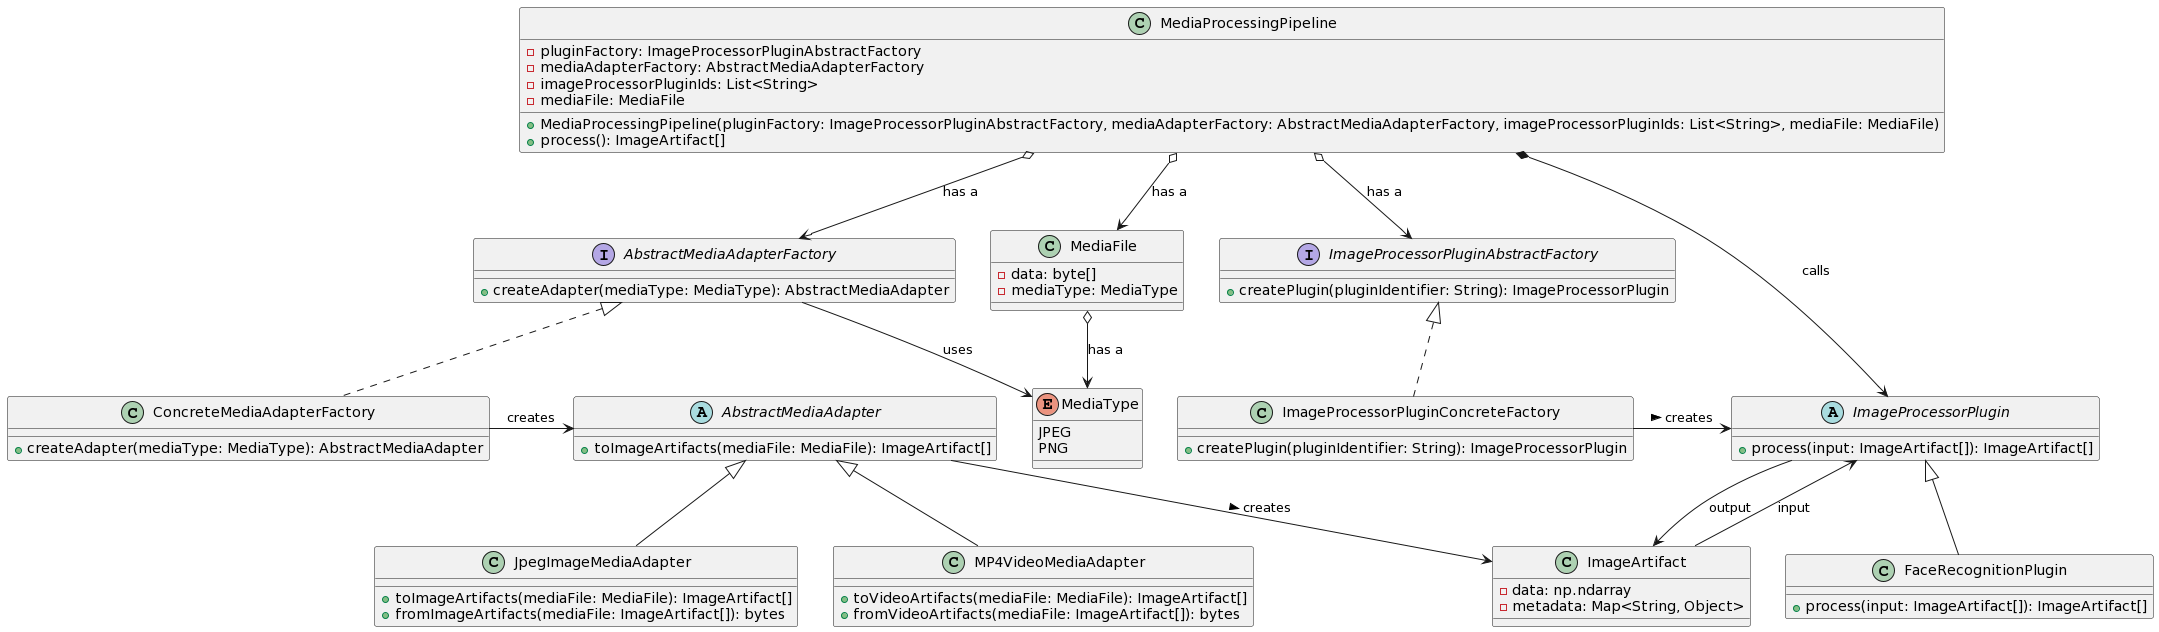

The diagram above was rendered by PlantUML. Its source (embedded in the PNG):
@startuml
class ImageArtifact {
  -data: np.ndarray
  -metadata: Map<String, Object>
}

abstract class ImageProcessorPlugin {
  +process(input: ImageArtifact[]): ImageArtifact[]
}

class FaceRecognitionPlugin {
  +process(input: ImageArtifact[]): ImageArtifact[]
}

interface AbstractMediaAdapterFactory {
  +createAdapter(mediaType: MediaType): AbstractMediaAdapter
}

class ConcreteMediaAdapterFactory {
  +createAdapter(mediaType: MediaType): AbstractMediaAdapter
}

class MediaFile {
  -data: byte[]
  -mediaType: MediaType
}

enum MediaType {
  JPEG
  PNG
}

abstract class AbstractMediaAdapter {
  +toImageArtifacts(mediaFile: MediaFile): ImageArtifact[]
}

class JpegImageMediaAdapter {
  +toImageArtifacts(mediaFile: MediaFile): ImageArtifact[]
  +fromImageArtifacts(mediaFile: ImageArtifact[]): bytes
}

class MP4VideoMediaAdapter {
  +toVideoArtifacts(mediaFile: MediaFile): ImageArtifact[]
  +fromVideoArtifacts(mediaFile: ImageArtifact[]): bytes
}

interface ImageProcessorPluginAbstractFactory {
  +createPlugin(pluginIdentifier: String): ImageProcessorPlugin
}

class ImageProcessorPluginConcreteFactory {
  +createPlugin(pluginIdentifier: String): ImageProcessorPlugin
}

class MediaProcessingPipeline {
  -pluginFactory: ImageProcessorPluginAbstractFactory
  -mediaAdapterFactory: AbstractMediaAdapterFactory
  -imageProcessorPluginIds: List<String>
  -mediaFile: MediaFile

  +MediaProcessingPipeline(pluginFactory: ImageProcessorPluginAbstractFactory, mediaAdapterFactory: AbstractMediaAdapterFactory, imageProcessorPluginIds: List<String>, mediaFile: MediaFile)
  +process(): ImageArtifact[]
}

ImageProcessorPluginAbstractFactory <|.. ImageProcessorPluginConcreteFactory
ImageProcessorPluginConcreteFactory -> ImageProcessorPlugin : creates >
MediaProcessingPipeline o--> ImageProcessorPluginAbstractFactory : has a
MediaProcessingPipeline o--> AbstractMediaAdapterFactory : has a
MediaProcessingPipeline *--> ImageProcessorPlugin: calls
AbstractMediaAdapterFactory --> MediaType : uses
MediaFile o--> MediaType: has a
AbstractMediaAdapterFactory <|.. ConcreteMediaAdapterFactory
ConcreteMediaAdapterFactory -> AbstractMediaAdapter: creates 
AbstractMediaAdapter <|-- JpegImageMediaAdapter
AbstractMediaAdapter <|-- MP4VideoMediaAdapter
AbstractMediaAdapter -> ImageArtifact: creates >
MediaProcessingPipeline o--> MediaFile : has a
ImageArtifact --> ImageProcessorPlugin : input
ImageProcessorPlugin --> ImageArtifact : output
ImageProcessorPlugin <|-- FaceRecognitionPlugin
@enduml